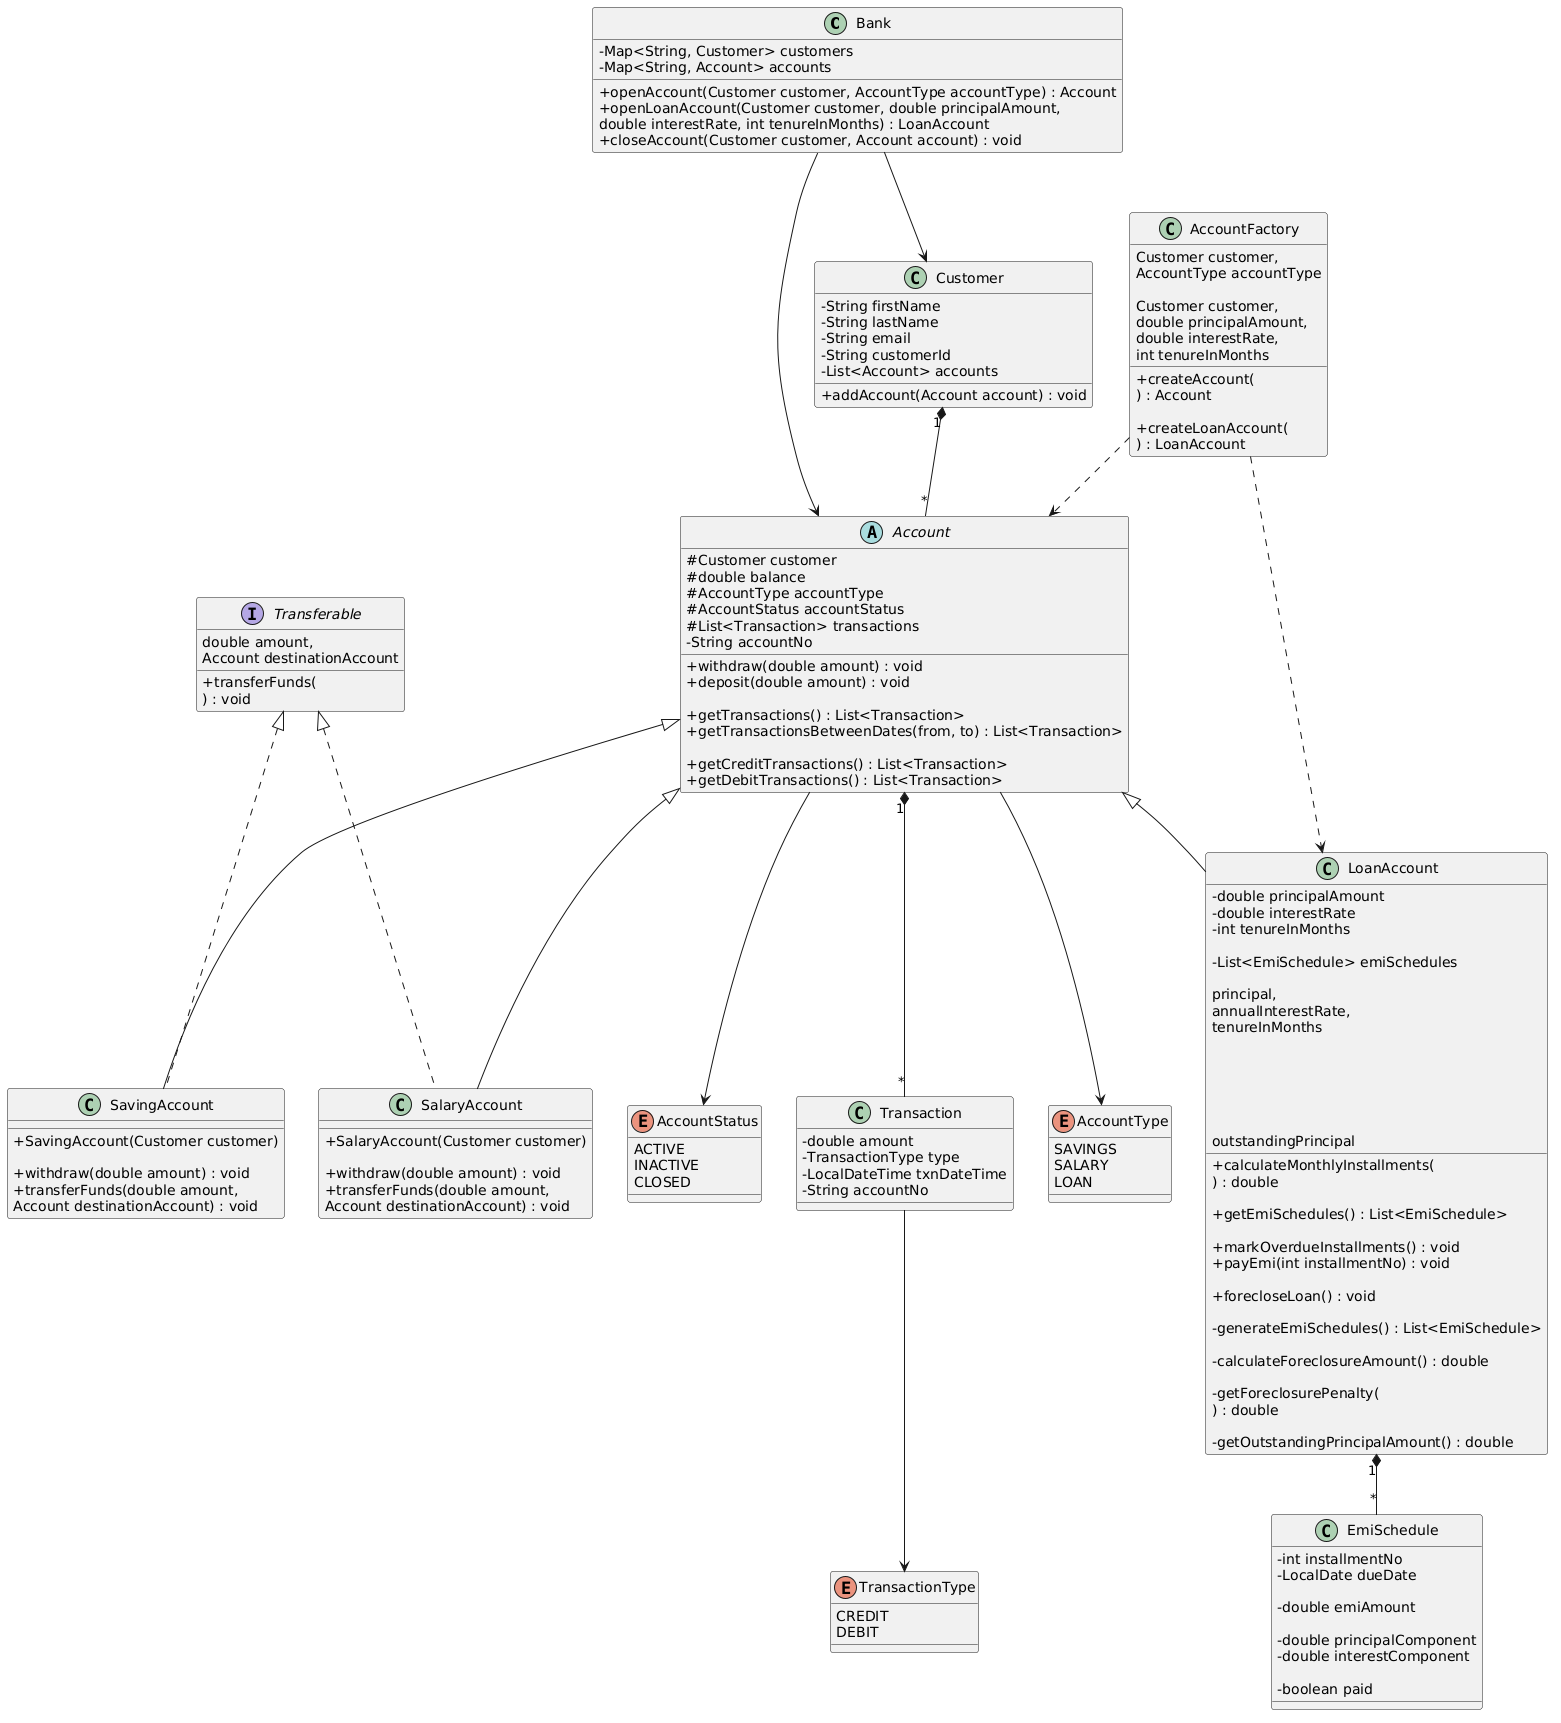

The diagram above was rendered by PlantUML. Its source (embedded in the PNG):
@startuml
skinparam classAttributeIconSize 0
skinparam packageStyle rectangle

' ==========================
' BANK
' ==========================

class Bank {
    - Map<String, Customer> customers
    - Map<String, Account> accounts

    + openAccount(Customer customer, AccountType accountType) : Account
    + openLoanAccount(Customer customer, double principalAmount,
                      double interestRate, int tenureInMonths) : LoanAccount
    + closeAccount(Customer customer, Account account) : void
}

' ==========================
' CUSTOMER
' ==========================

class Customer {
    - String firstName
    - String lastName
    - String email
    - String customerId
    - List<Account> accounts

    + addAccount(Account account) : void
}

' ==========================
' ACCOUNT
' ==========================

abstract class Account {
    # Customer customer
    # double balance
    # AccountType accountType
    # AccountStatus accountStatus
    # List<Transaction> transactions
    - String accountNo

    + withdraw(double amount) : void
    + deposit(double amount) : void

    + getTransactions() : List<Transaction>
    + getTransactionsBetweenDates(from, to) : List<Transaction>

    + getCreditTransactions() : List<Transaction>
    + getDebitTransactions() : List<Transaction>
}

class SavingAccount {
    + SavingAccount(Customer customer)

    + withdraw(double amount) : void
    + transferFunds(double amount,
                    Account destinationAccount) : void
}

class SalaryAccount {
    + SalaryAccount(Customer customer)

    + withdraw(double amount) : void
    + transferFunds(double amount,
                    Account destinationAccount) : void
}

class LoanAccount {

    - double principalAmount
    - double interestRate
    - int tenureInMonths

    - List<EmiSchedule> emiSchedules

    + calculateMonthlyInstallments(
      principal,
      annualInterestRate,
      tenureInMonths
    ) : double

    + getEmiSchedules() : List<EmiSchedule>

    + markOverdueInstallments() : void
    + payEmi(int installmentNo) : void

    + forecloseLoan() : void

    - generateEmiSchedules() : List<EmiSchedule>

    - calculateForeclosureAmount() : double

    - getForeclosurePenalty(
      outstandingPrincipal
    ) : double

    - getOutstandingPrincipalAmount() : double
}

' ==========================
' INTERFACE
' ==========================

interface Transferable {
    + transferFunds(
      double amount,
      Account destinationAccount
    ) : void
}

' ==========================
' FACTORY
' ==========================

class AccountFactory {

    + createAccount(
      Customer customer,
      AccountType accountType
    ) : Account

    + createLoanAccount(
      Customer customer,
      double principalAmount,
      double interestRate,
      int tenureInMonths
    ) : LoanAccount
}

' ==========================
' TRANSACTION
' ==========================

class Transaction {

    - double amount
    - TransactionType type
    - LocalDateTime txnDateTime
    - String accountNo
}

' ==========================
' EMI
' ==========================

class EmiSchedule {

    - int installmentNo
    - LocalDate dueDate

    - double emiAmount

    - double principalComponent
    - double interestComponent

    - boolean paid
}

' ==========================
' ENUMS
' ==========================

enum AccountType {
    SAVINGS
    SALARY
    LOAN
}

enum AccountStatus {
    ACTIVE
    INACTIVE
    CLOSED
}

enum TransactionType {
    CREDIT
    DEBIT
}

' ==========================
' RELATIONSHIPS
' ==========================

Bank --> Customer
Bank --> Account

Customer "1" *-- "*" Account

Account <|-- SavingAccount
Account <|-- SalaryAccount
Account <|-- LoanAccount

Transferable <|.. SavingAccount
Transferable <|.. SalaryAccount

Account "1" *-- "*" Transaction

LoanAccount "1" *-- "*" EmiSchedule

Account --> AccountType
Account --> AccountStatus

Transaction --> TransactionType

AccountFactory ..> Account
AccountFactory ..> LoanAccount
@enduml